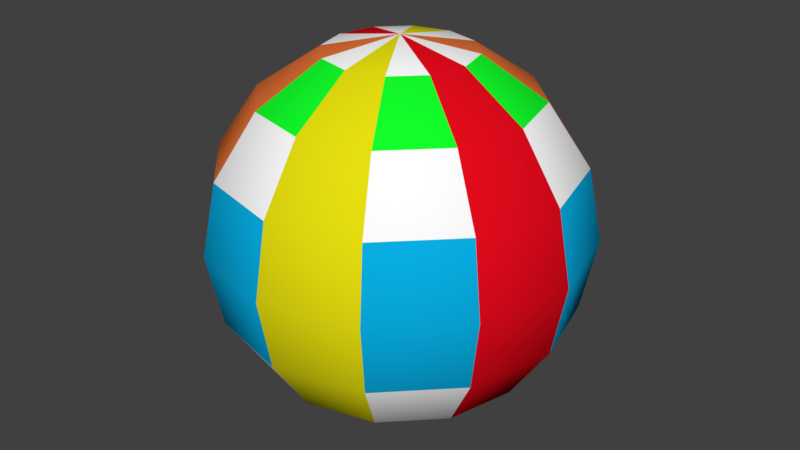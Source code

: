 # Source: BeachBall_Smooth_9.blend  (saved by Blender 2.79.0; exported with 4.5.12 LTS)
import bpy
from mathutils import Matrix  # noqa: F401  (used for matrix-valued properties, if any)

bpy.ops.wm.read_factory_settings(use_empty=True)
scene = bpy.context.scene
scene.name = 'Scene'

# ---- collections
col_collection_1 = bpy.data.collections.new('Collection 1'); scene.collection.children.link(col_collection_1)

# ---- materials (node trees are filled in below, after node groups)
mat_primary = bpy.data.materials.new('Primary')
mat_primary.alpha_threshold = 0.0
mat_primary.use_transparent_shadow = False
mat_primary.diffuse_color = (1.0, 1.0, 1.0, 1.0)
mat_primary.roughness = 0.5
mat_secondary_1 = bpy.data.materials.new('Secondary_1')
mat_secondary_1.alpha_threshold = 0.0
mat_secondary_1.use_transparent_shadow = False
mat_secondary_1.diffuse_color = (0.8, 0.003525, 0.01244, 1.0)
mat_secondary_1.roughness = 0.5
mat_secondary_1.line_color = (0.0, 0.0, 0.0, 1.0)
mat_secondary_2 = bpy.data.materials.new('Secondary_2')
mat_secondary_2.alpha_threshold = 0.0
mat_secondary_2.use_transparent_shadow = False
mat_secondary_2.diffuse_color = (0.8, 0.1769, 0.0403, 1.0)
mat_secondary_2.roughness = 0.5
mat_secondary_3 = bpy.data.materials.new('Secondary_3')
mat_secondary_3.alpha_threshold = 0.0
mat_secondary_3.use_transparent_shadow = False
mat_secondary_3.diffuse_color = (0.8, 0.7426, 0.005396, 1.0)
mat_secondary_3.roughness = 0.5
mat_tertiary_1 = bpy.data.materials.new('Tertiary_1')
mat_tertiary_1.alpha_threshold = 0.0
mat_tertiary_1.use_transparent_shadow = False
mat_tertiary_1.diffuse_color = (0.006475, 1.0, 0.0246, 1.0)
mat_tertiary_1.roughness = 0.5
mat_tertiary_2 = bpy.data.materials.new('Tertiary_2')
mat_tertiary_2.alpha_threshold = 0.0
mat_tertiary_2.use_transparent_shadow = False
mat_tertiary_2.diffuse_color = (0.002547, 0.4429, 0.8, 1.0)
mat_tertiary_2.roughness = 0.5
mat_tertiary_3 = bpy.data.materials.new('Tertiary_3')
mat_tertiary_3.alpha_threshold = 0.0
mat_tertiary_3.use_transparent_shadow = False
mat_tertiary_3.diffuse_color = (0.4338, 0.002308, 0.8, 1.0)
mat_tertiary_3.roughness = 0.5

# ---- material node trees

# ---- world
world_world = bpy.data.worlds.new('World'); scene.world = world_world
world_world.color = (0.05088, 0.05088, 0.05088)
world_world.use_sun_shadow = False
world_world.sun_shadow_jitter_overblur = 0.0
world_world.cycles.sampling_method = 'MANUAL'

# ---- meshes
me_sphere = bpy.data.meshes.new('Sphere')
me_sphere.from_pydata([(1.481e-08, 0.1527, 0.1527), (1.481e-08, 0.1996, -0.08266), (1.481e-08, 0.1527, -0.1527), (1.481e-08, 0.08266, -0.1996), (0.04133, 0.07159, 0.1996), (0.07637, 0.1323, 0.1527), (0.09978, 0.1728, 0.08266), (0.108, 0.1871, -2.235e-08), (0.09978, 0.1728, -0.08266), (0.07637, 0.1323, -0.1527), (0.04133, 0.07159, -0.1996), (-1.343e-08, 1.187e-07, 0.216), (0.07159, 0.04133, 0.1996), (0.1323, 0.07637, 0.1527), (0.1728, 0.09978, 0.08266), (0.1871, 0.108, -2.235e-08), (0.1728, 0.09978, -0.08266), (0.1323, 0.07637, -0.1527), (0.07159, 0.04133, -0.1996), (0.08266, 1.358e-07, 0.1996), (0.1527, 1.326e-07, 0.1527), (0.1996, 1.261e-07, 0.08266), (0.216, 1.326e-07, -2.235e-08), (0.1996, 1.261e-07, -0.08266), (0.1527, 1.326e-07, -0.1527), (0.08266, 1.358e-07, -0.1996), (0.07159, -0.04133, 0.1996), (0.1323, -0.07637, 0.1527), (0.1728, -0.09978, 0.08266), (0.1871, -0.108, -2.235e-08), (0.1728, -0.09978, -0.08266), (0.1323, -0.07637, -0.1527), (0.07159, -0.04133, -0.1996), (0.04133, -0.07159, 0.1996), (0.07637, -0.1323, 0.1527), (0.09978, -0.1728, 0.08266), (0.108, -0.1871, -2.235e-08), (0.09978, -0.1728, -0.08266), (0.07637, -0.1323, -0.1527), (0.04133, -0.07159, -0.1996), (1.46e-08, -0.08266, 0.1996), (4.945e-09, -0.1527, 0.1527), (4.945e-09, -0.1996, 0.08266), (4.945e-09, -0.216, -2.235e-08), (4.945e-09, -0.1996, -0.08266), (4.945e-09, -0.1527, -0.1527), (1.138e-08, -0.08266, -0.1996), (-0.04133, -0.07159, 0.1996), (-0.07637, -0.1323, 0.1527), (-0.09978, -0.1728, 0.08266), (-0.108, -0.1871, -2.235e-08), (-0.09978, -0.1728, -0.08266), (-0.07637, -0.1323, -0.1527), (-0.04133, -0.07159, -0.1996), (-0.07159, -0.04133, 0.1996), (-0.1323, -0.07637, 0.1527), (-0.1728, -0.09978, 0.08266), (-0.1871, -0.108, -2.235e-08), (-0.1728, -0.09978, -0.08266), (-0.1323, -0.07637, -0.1527), (-0.07159, -0.04133, -0.1996), (-0.08266, 1.39e-07, 0.1996), (-0.1527, 1.519e-07, 0.1527), (-0.1996, 1.454e-07, 0.08266), (-0.216, 1.519e-07, -2.235e-08), (-0.1996, 1.454e-07, -0.08266), (-0.1527, 1.519e-07, -0.1527), (-0.08266, 1.39e-07, -0.1996), (-0.07159, 0.04133, 0.1996), (-0.1323, 0.07637, 0.1527), (-0.1728, 0.09978, 0.08266), (-0.1871, 0.108, -2.235e-08), (-0.1728, 0.09978, -0.08266), (-0.1323, 0.07637, -0.1527), (-0.07159, 0.04133, -0.1996), (1.481e-08, 1.351e-07, -0.216), (-0.04133, 0.07159, 0.1996), (-0.07637, 0.1323, 0.1527), (-0.09978, 0.1728, 0.08266), (-0.108, 0.1871, -2.235e-08), (-0.09978, 0.1728, -0.08266), (-0.07637, 0.1323, -0.1527), (-0.04133, 0.07159, -0.1996), (1.782e-08, 0.08266, 0.1996), (2.426e-08, 0.1996, 0.08266), (3.069e-08, 0.216, -2.235e-08)], [], [(1, 85, 7, 8), (84, 0, 5, 6), (83, 11, 4), (75, 3, 10), (2, 1, 8, 9), (85, 84, 6, 7), (0, 83, 4, 5), (3, 2, 9, 10), (75, 10, 18), (9, 8, 16, 17), (7, 6, 14, 15), (5, 4, 12, 13), (10, 9, 17, 18), (8, 7, 15, 16), (6, 5, 13, 14), (4, 11, 12), (13, 12, 19, 20), (18, 17, 24, 25), (16, 15, 22, 23), (14, 13, 20, 21), (12, 11, 19), (75, 18, 25), (17, 16, 23, 24), (15, 14, 21, 22), (25, 24, 31, 32), (23, 22, 29, 30), (21, 20, 27, 28), (19, 11, 26), (75, 25, 32), (24, 23, 30, 31), (22, 21, 28, 29), (20, 19, 26, 27), (26, 11, 33), (75, 32, 39), (31, 30, 37, 38), (29, 28, 35, 36), (27, 26, 33, 34), (32, 31, 38, 39), (30, 29, 36, 37), (28, 27, 34, 35), (38, 37, 44, 45), (36, 35, 42, 43), (34, 33, 40, 41), (39, 38, 45, 46), (37, 36, 43, 44), (35, 34, 41, 42), (33, 11, 40), (75, 39, 46), (46, 45, 52, 53), (44, 43, 50, 51), (42, 41, 48, 49), (40, 11, 47), (75, 46, 53), (45, 44, 51, 52), (43, 42, 49, 50), (41, 40, 47, 48), (51, 50, 57, 58), (49, 48, 55, 56), (47, 11, 54), (75, 53, 60), (52, 51, 58, 59), (50, 49, 56, 57), (48, 47, 54, 55), (53, 52, 59, 60), (75, 60, 67), (59, 58, 65, 66), (57, 56, 63, 64), (55, 54, 61, 62), (60, 59, 66, 67), (58, 57, 64, 65), (56, 55, 62, 63), (54, 11, 61), (64, 63, 70, 71), (62, 61, 68, 69), (67, 66, 73, 74), (65, 64, 71, 72), (63, 62, 69, 70), (61, 11, 68), (75, 67, 74), (66, 65, 72, 73), (74, 73, 81, 82), (72, 71, 79, 80), (70, 69, 77, 78), (68, 11, 76), (75, 74, 82), (73, 72, 80, 81), (71, 70, 78, 79), (69, 68, 76, 77), (78, 77, 0, 84), (76, 11, 83), (75, 82, 3), (81, 80, 1, 2), (79, 78, 84, 85), (77, 76, 83, 0), (82, 81, 2, 3), (80, 79, 85, 1)])
me_sphere.polygons.foreach_set('use_smooth', [True] * 96)
me_sphere.polygons.foreach_set('material_index', [5, 0, 0, 0, 0, 5, 4, 6, 2, 2, 2, 2, 2, 2, 2, 2, 4, 6, 5, 0, 0, 0, 0, 5, 1, 1, 1, 1, 1, 1, 1, 1, 0, 0, 0, 5, 4, 6, 5, 0, 3, 3, 3, 3, 3, 3, 3, 3, 6, 5, 0, 0, 0, 0, 5, 4, 2, 2, 2, 2, 2, 2, 2, 2, 0, 0, 5, 4, 6, 5, 0, 0, 1, 1, 1, 1, 1, 1, 1, 1, 6, 5, 0, 0, 0, 0, 5, 4, 3, 3, 3, 3, 3, 3, 3, 3])
me_sphere.materials.append(mat_primary)
me_sphere.materials.append(mat_secondary_1)
me_sphere.materials.append(mat_secondary_2)
me_sphere.materials.append(mat_secondary_3)
me_sphere.materials.append(mat_tertiary_1)
me_sphere.materials.append(mat_tertiary_2)
me_sphere.materials.append(mat_tertiary_3)
me_sphere.use_remesh_preserve_volume = False
me_sphere.use_remesh_preserve_attributes = False
me_sphere.use_mirror_vertex_groups = False
me_sphere.update()

# ---- objects
ob_ball = bpy.data.objects.new('Ball', me_sphere)

# ---- transforms, parenting, visibility, modifiers, constraints
ob_ball.location = (0.0, 0.0, 0.0)
ob_ball.lineart.crease_threshold = 0.0

# ---- collection membership
col_collection_1.objects.link(ob_ball)

# ---- scene / render settings (as saved in the file)
scene.frame_start = 1; scene.frame_end = 250; scene.frame_set(1)
scene.render.engine = 'BLENDER_EEVEE_NEXT'
scene.render.resolution_percentage = 50
scene.render.dither_intensity = 0.0
scene.cycles.use_denoising = False
scene.cycles.samples = 128
scene.cycles.sampling_pattern = 'TABULATED_SOBOL'
scene.cycles.use_adaptive_sampling = False
scene.cycles.use_light_tree = False
scene.cycles.blur_glossy = 0.0
scene.cycles.sample_clamp_indirect = 0.0
scene.view_settings.view_transform = 'Standard'
bpy.context.view_layer.update()

# ---- added for rendering (the .blend has no active camera and no usable light): camera, sun
cam_auto = bpy.data.cameras.new('AutoCamera')
cam_auto.lens = 50.0
cam_auto.sensor_width = 36.0
cam_auto.clip_end = 1000.0
ob_auto_camera = bpy.data.objects.new('AutoCamera', cam_auto)
scene.collection.objects.link(ob_auto_camera)
ob_auto_camera.location = (0.692296, -0.830755, 0.553836)
ob_auto_camera.rotation_euler = (1.09748, -7.21219e-08, 0.694738)
scene.camera = ob_auto_camera
light_auto_sun = bpy.data.lights.new('AutoSun', 'SUN')
light_auto_sun.energy = 3.0
light_auto_sun.angle = 0.0523599
ob_auto_sun = bpy.data.objects.new('AutoSun', light_auto_sun)
scene.collection.objects.link(ob_auto_sun)
ob_auto_sun.rotation_euler = (0.872665, 0.174533, 0.523599)
bpy.context.view_layer.update()
